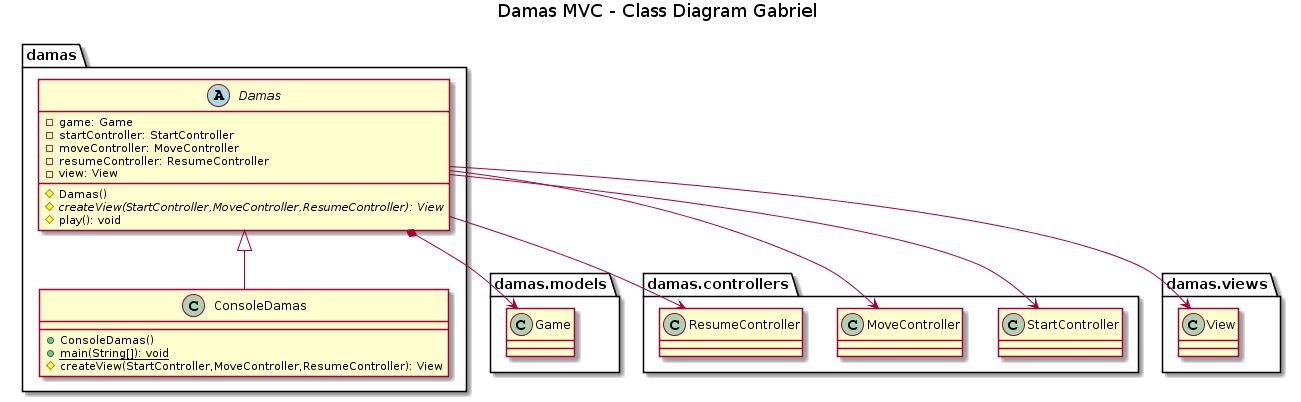

The diagram above was rendered by PlantUML. Its source (embedded in the PNG):
@startuml
title Damas MVC - Class Diagram Gabriel

package damas {
    abstract class Damas{
        -game: Game
        -startController: StartController
        -moveController: MoveController
        -resumeController: ResumeController
        -view: View
        #Damas()
        #{abstract} createView(StartController,MoveController,ResumeController): View
        #play(): void
    }
    class ConsoleDamas{
        +ConsoleDamas()
        +{static} main(String[]): void
        #createView(StartController,MoveController,ResumeController): View
    }
}
package damas.models {
    class Game{
    }
}
package damas.controllers {
    class StartController{
    }
    class MoveController{
    }
    class ResumeController{
    }
}
package damas.views {
    class View{
    }
}

Damas <|-down- ConsoleDamas
Damas *-down-> Game
Damas --> View
Damas --> StartController
Damas --> MoveController
Damas --> ResumeController
@enduml